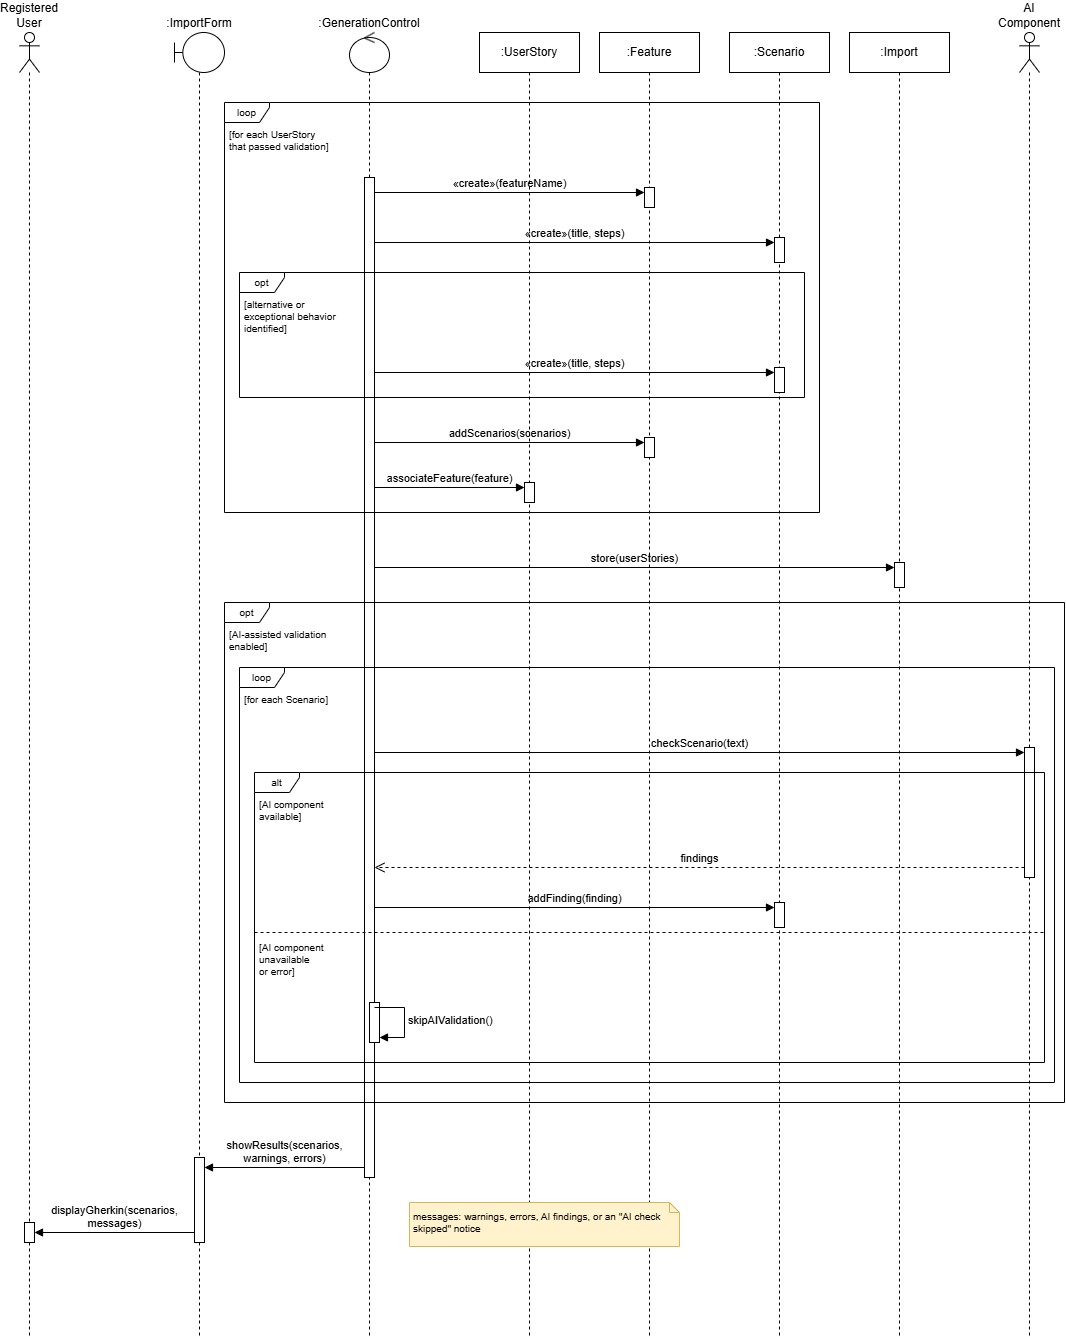

The diagram above was exported from draw.io. Its source (the exported page's mxGraphModel, read from the mxfile embedded in the PNG):
<mxGraphModel dx="2278" dy="1291" grid="1" gridSize="10" guides="1" tooltips="1" connect="1" arrows="1" fold="1" page="1" pageScale="1" pageWidth="827" pageHeight="1169" math="0" shadow="0">
  <root>
    <mxCell id="0" />
    <mxCell id="1" parent="0" />
    <mxCell id="skbG9ZbnbUFEig8l75U0-121" parent="1" style="shape=umlLifeline;perimeter=lifelinePerimeter;whiteSpace=wrap;html=1;container=1;dropTarget=0;collapsible=0;recursiveResize=0;outlineConnect=0;portConstraint=eastwest;newEdgeStyle={&quot;edgeStyle&quot;:&quot;sequenceEdgeStyle&quot;,&quot;libavoidRouting&quot;:0,&quot;curved&quot;:0,&quot;rounded&quot;:0};participant=umlActor;labelPosition=center;verticalLabelPosition=top;align=center;verticalAlign=bottom;labelPerimeter=1;" value="Registered&lt;div&gt;User&lt;/div&gt;" vertex="1">
      <mxGeometry height="1305" width="20" x="30" y="80" as="geometry" />
    </mxCell>
    <mxCell id="skbG9ZbnbUFEig8l75U0-122" parent="skbG9ZbnbUFEig8l75U0-121" style="html=1;points=[[0,0,0,0,5],[0,1,0,0,-5],[1,0,0,0,5],[1,1,0,0,-5]];perimeter=orthogonalPerimeter;outlineConnect=0;targetShapes=umlLifeline;portConstraint=eastwest;newEdgeStyle={&quot;edgeStyle&quot;:&quot;sequenceEdgeStyle&quot;,&quot;libavoidRouting&quot;:0,&quot;curved&quot;:0,&quot;rounded&quot;:0};" value="" vertex="1">
      <mxGeometry height="20" width="10" x="5" y="1190" as="geometry" />
    </mxCell>
    <mxCell id="skbG9ZbnbUFEig8l75U0-123" parent="1" style="shape=umlLifeline;perimeter=lifelinePerimeter;whiteSpace=wrap;html=1;container=1;dropTarget=0;collapsible=0;recursiveResize=0;outlineConnect=0;portConstraint=eastwest;newEdgeStyle={&quot;edgeStyle&quot;:&quot;sequenceEdgeStyle&quot;,&quot;libavoidRouting&quot;:0,&quot;curved&quot;:0,&quot;rounded&quot;:0};participant=umlBoundary;labelPosition=center;verticalLabelPosition=top;align=center;verticalAlign=bottom;labelPerimeter=1;" value=":ImportForm" vertex="1">
      <mxGeometry height="1305" width="50" x="185" y="80" as="geometry" />
    </mxCell>
    <mxCell id="skbG9ZbnbUFEig8l75U0-124" parent="skbG9ZbnbUFEig8l75U0-123" style="html=1;points=[[0,0,0,0,5],[0,1,0,0,-5],[1,0,0,0,5],[1,1,0,0,-5]];perimeter=orthogonalPerimeter;outlineConnect=0;targetShapes=umlLifeline;portConstraint=eastwest;newEdgeStyle={&quot;edgeStyle&quot;:&quot;sequenceEdgeStyle&quot;,&quot;libavoidRouting&quot;:0,&quot;curved&quot;:0,&quot;rounded&quot;:0};" value="" vertex="1">
      <mxGeometry height="85" width="10" x="20" y="1125" as="geometry" />
    </mxCell>
    <mxCell id="skbG9ZbnbUFEig8l75U0-125" parent="1" style="shape=umlLifeline;perimeter=lifelinePerimeter;whiteSpace=wrap;html=1;container=1;dropTarget=0;collapsible=0;recursiveResize=0;outlineConnect=0;portConstraint=eastwest;newEdgeStyle={&quot;edgeStyle&quot;:&quot;sequenceEdgeStyle&quot;,&quot;libavoidRouting&quot;:0,&quot;curved&quot;:0,&quot;rounded&quot;:0};participant=umlControl;labelPosition=center;verticalLabelPosition=top;align=center;verticalAlign=bottom;labelPerimeter=1;" value=":GenerationControl" vertex="1">
      <mxGeometry height="1305" width="40" x="360" y="80" as="geometry" />
    </mxCell>
    <mxCell id="skbG9ZbnbUFEig8l75U0-126" parent="skbG9ZbnbUFEig8l75U0-125" style="html=1;points=[[0,0,0,0,5],[0,1,0,0,-5],[1,0,0,0,5],[1,1,0,0,-5]];perimeter=orthogonalPerimeter;outlineConnect=0;targetShapes=umlLifeline;portConstraint=eastwest;newEdgeStyle={&quot;edgeStyle&quot;:&quot;sequenceEdgeStyle&quot;,&quot;libavoidRouting&quot;:0,&quot;curved&quot;:0,&quot;rounded&quot;:0};" value="" vertex="1">
      <mxGeometry height="1000" width="10" x="15" y="145" as="geometry" />
    </mxCell>
    <mxCell id="skbG9ZbnbUFEig8l75U0-127" parent="skbG9ZbnbUFEig8l75U0-125" style="html=1;points=[[0,0,0,0,5],[0,1,0,0,-5],[1,0,0,0,5],[1,1,0,0,-5]];perimeter=orthogonalPerimeter;outlineConnect=0;targetShapes=umlLifeline;portConstraint=eastwest;newEdgeStyle={&quot;edgeStyle&quot;:&quot;sequenceEdgeStyle&quot;,&quot;libavoidRouting&quot;:0,&quot;curved&quot;:0,&quot;rounded&quot;:0};" value="" vertex="1">
      <mxGeometry height="40" width="10" x="20" y="970" as="geometry" />
    </mxCell>
    <mxCell id="skbG9ZbnbUFEig8l75U0-128" parent="1" style="shape=umlLifeline;perimeter=lifelinePerimeter;whiteSpace=wrap;html=1;container=1;dropTarget=0;collapsible=0;recursiveResize=0;outlineConnect=0;portConstraint=eastwest;newEdgeStyle={&quot;edgeStyle&quot;:&quot;sequenceEdgeStyle&quot;,&quot;libavoidRouting&quot;:0,&quot;curved&quot;:0,&quot;rounded&quot;:0};" value=":UserStory" vertex="1">
      <mxGeometry height="1305" width="100" x="490" y="80" as="geometry" />
    </mxCell>
    <mxCell id="skbG9ZbnbUFEig8l75U0-129" parent="skbG9ZbnbUFEig8l75U0-128" style="html=1;points=[[0,0,0,0,5],[0,1,0,0,-5],[1,0,0,0,5],[1,1,0,0,-5]];perimeter=orthogonalPerimeter;outlineConnect=0;targetShapes=umlLifeline;portConstraint=eastwest;newEdgeStyle={&quot;edgeStyle&quot;:&quot;sequenceEdgeStyle&quot;,&quot;libavoidRouting&quot;:0,&quot;curved&quot;:0,&quot;rounded&quot;:0};" value="" vertex="1">
      <mxGeometry height="20" width="10" x="45" y="450" as="geometry" />
    </mxCell>
    <mxCell id="skbG9ZbnbUFEig8l75U0-130" parent="1" style="shape=umlLifeline;perimeter=lifelinePerimeter;whiteSpace=wrap;html=1;container=1;dropTarget=0;collapsible=0;recursiveResize=0;outlineConnect=0;portConstraint=eastwest;newEdgeStyle={&quot;edgeStyle&quot;:&quot;sequenceEdgeStyle&quot;,&quot;libavoidRouting&quot;:0,&quot;curved&quot;:0,&quot;rounded&quot;:0};" value=":Feature" vertex="1">
      <mxGeometry height="1305" width="100" x="610" y="80" as="geometry" />
    </mxCell>
    <mxCell id="skbG9ZbnbUFEig8l75U0-131" parent="skbG9ZbnbUFEig8l75U0-130" style="html=1;points=[[0,0,0,0,5],[0,1,0,0,-5],[1,0,0,0,5],[1,1,0,0,-5]];perimeter=orthogonalPerimeter;outlineConnect=0;targetShapes=umlLifeline;portConstraint=eastwest;newEdgeStyle={&quot;edgeStyle&quot;:&quot;sequenceEdgeStyle&quot;,&quot;libavoidRouting&quot;:0,&quot;curved&quot;:0,&quot;rounded&quot;:0};" value="" vertex="1">
      <mxGeometry height="20" width="10" x="45" y="155" as="geometry" />
    </mxCell>
    <mxCell id="skbG9ZbnbUFEig8l75U0-132" parent="skbG9ZbnbUFEig8l75U0-130" style="html=1;points=[[0,0,0,0,5],[0,1,0,0,-5],[1,0,0,0,5],[1,1,0,0,-5]];perimeter=orthogonalPerimeter;outlineConnect=0;targetShapes=umlLifeline;portConstraint=eastwest;newEdgeStyle={&quot;edgeStyle&quot;:&quot;sequenceEdgeStyle&quot;,&quot;libavoidRouting&quot;:0,&quot;curved&quot;:0,&quot;rounded&quot;:0};" value="" vertex="1">
      <mxGeometry height="20" width="10" x="45" y="405" as="geometry" />
    </mxCell>
    <mxCell id="skbG9ZbnbUFEig8l75U0-133" parent="1" style="shape=umlLifeline;perimeter=lifelinePerimeter;whiteSpace=wrap;html=1;container=1;dropTarget=0;collapsible=0;recursiveResize=0;outlineConnect=0;portConstraint=eastwest;newEdgeStyle={&quot;edgeStyle&quot;:&quot;sequenceEdgeStyle&quot;,&quot;libavoidRouting&quot;:0,&quot;curved&quot;:0,&quot;rounded&quot;:0};" value=":Scenario" vertex="1">
      <mxGeometry height="1305" width="100" x="740" y="80" as="geometry" />
    </mxCell>
    <mxCell id="skbG9ZbnbUFEig8l75U0-134" parent="skbG9ZbnbUFEig8l75U0-133" style="html=1;points=[[0,0,0,0,5],[0,1,0,0,-5],[1,0,0,0,5],[1,1,0,0,-5]];perimeter=orthogonalPerimeter;outlineConnect=0;targetShapes=umlLifeline;portConstraint=eastwest;newEdgeStyle={&quot;edgeStyle&quot;:&quot;sequenceEdgeStyle&quot;,&quot;libavoidRouting&quot;:0,&quot;curved&quot;:0,&quot;rounded&quot;:0};" value="" vertex="1">
      <mxGeometry height="25" width="10" x="45" y="205" as="geometry" />
    </mxCell>
    <mxCell id="skbG9ZbnbUFEig8l75U0-135" parent="skbG9ZbnbUFEig8l75U0-133" style="html=1;points=[[0,0,0,0,5],[0,1,0,0,-5],[1,0,0,0,5],[1,1,0,0,-5]];perimeter=orthogonalPerimeter;outlineConnect=0;targetShapes=umlLifeline;portConstraint=eastwest;newEdgeStyle={&quot;edgeStyle&quot;:&quot;sequenceEdgeStyle&quot;,&quot;libavoidRouting&quot;:0,&quot;curved&quot;:0,&quot;rounded&quot;:0};" value="" vertex="1">
      <mxGeometry height="25" width="10" x="45" y="335" as="geometry" />
    </mxCell>
    <mxCell id="skbG9ZbnbUFEig8l75U0-136" parent="skbG9ZbnbUFEig8l75U0-133" style="html=1;points=[[0,0,0,0,5],[0,1,0,0,-5],[1,0,0,0,5],[1,1,0,0,-5]];perimeter=orthogonalPerimeter;outlineConnect=0;targetShapes=umlLifeline;portConstraint=eastwest;newEdgeStyle={&quot;edgeStyle&quot;:&quot;sequenceEdgeStyle&quot;,&quot;libavoidRouting&quot;:0,&quot;curved&quot;:0,&quot;rounded&quot;:0};" value="" vertex="1">
      <mxGeometry height="25" width="10" x="45" y="870" as="geometry" />
    </mxCell>
    <mxCell id="skbG9ZbnbUFEig8l75U0-137" parent="1" style="shape=umlLifeline;perimeter=lifelinePerimeter;whiteSpace=wrap;html=1;container=1;dropTarget=0;collapsible=0;recursiveResize=0;outlineConnect=0;portConstraint=eastwest;newEdgeStyle={&quot;edgeStyle&quot;:&quot;sequenceEdgeStyle&quot;,&quot;libavoidRouting&quot;:0,&quot;curved&quot;:0,&quot;rounded&quot;:0};" value=":Import" vertex="1">
      <mxGeometry height="1305" width="100" x="860" y="80" as="geometry" />
    </mxCell>
    <mxCell id="skbG9ZbnbUFEig8l75U0-138" parent="skbG9ZbnbUFEig8l75U0-137" style="html=1;points=[[0,0,0,0,5],[0,1,0,0,-5],[1,0,0,0,5],[1,1,0,0,-5]];perimeter=orthogonalPerimeter;outlineConnect=0;targetShapes=umlLifeline;portConstraint=eastwest;newEdgeStyle={&quot;edgeStyle&quot;:&quot;sequenceEdgeStyle&quot;,&quot;libavoidRouting&quot;:0,&quot;curved&quot;:0,&quot;rounded&quot;:0};" value="" vertex="1">
      <mxGeometry height="25" width="10" x="45" y="530" as="geometry" />
    </mxCell>
    <mxCell id="skbG9ZbnbUFEig8l75U0-139" parent="1" style="shape=umlLifeline;perimeter=lifelinePerimeter;whiteSpace=wrap;html=1;container=1;dropTarget=0;collapsible=0;recursiveResize=0;outlineConnect=0;portConstraint=eastwest;newEdgeStyle={&quot;edgeStyle&quot;:&quot;sequenceEdgeStyle&quot;,&quot;libavoidRouting&quot;:0,&quot;curved&quot;:0,&quot;rounded&quot;:0};participant=umlActor;labelPosition=center;verticalLabelPosition=top;align=center;verticalAlign=bottom;labelPerimeter=1;" value="AI&lt;div&gt;Component&lt;/div&gt;" vertex="1">
      <mxGeometry height="1305" width="20" x="1030" y="80" as="geometry" />
    </mxCell>
    <mxCell id="skbG9ZbnbUFEig8l75U0-140" parent="skbG9ZbnbUFEig8l75U0-139" style="html=1;points=[[0,0,0,0,5],[0,1,0,0,-5],[1,0,0,0,5],[1,1,0,0,-5]];perimeter=orthogonalPerimeter;outlineConnect=0;targetShapes=umlLifeline;portConstraint=eastwest;newEdgeStyle={&quot;edgeStyle&quot;:&quot;sequenceEdgeStyle&quot;,&quot;libavoidRouting&quot;:0,&quot;curved&quot;:0,&quot;rounded&quot;:0};" value="" vertex="1">
      <mxGeometry height="130" width="10" x="5" y="715" as="geometry" />
    </mxCell>
    <mxCell id="skbG9ZbnbUFEig8l75U0-141" parent="1" style="shape=umlFrame;whiteSpace=wrap;html=1;pointerEvents=0;width=45;height=20;fontSize=10;fillColor=none;" value="loop" vertex="1">
      <mxGeometry height="410" width="595" x="235" y="150" as="geometry" />
    </mxCell>
    <mxCell id="skbG9ZbnbUFEig8l75U0-142" parent="1" style="shape=umlFrame;whiteSpace=wrap;html=1;pointerEvents=0;width=45;height=20;fontSize=10;fillColor=none;" value="opt" vertex="1">
      <mxGeometry height="125" width="565" x="250" y="320" as="geometry" />
    </mxCell>
    <mxCell id="skbG9ZbnbUFEig8l75U0-143" parent="1" style="shape=umlFrame;whiteSpace=wrap;html=1;pointerEvents=0;width=45;height=20;fontSize=10;fillColor=none;" value="opt" vertex="1">
      <mxGeometry height="500" width="840" x="235" y="650" as="geometry" />
    </mxCell>
    <mxCell id="skbG9ZbnbUFEig8l75U0-144" parent="1" style="shape=umlFrame;whiteSpace=wrap;html=1;pointerEvents=0;width=45;height=20;fontSize=10;fillColor=none;" value="loop" vertex="1">
      <mxGeometry height="415" width="815" x="250" y="715" as="geometry" />
    </mxCell>
    <mxCell id="skbG9ZbnbUFEig8l75U0-145" parent="1" style="shape=umlFrame;whiteSpace=wrap;html=1;pointerEvents=0;width=45;height=20;fontSize=10;fillColor=none;" value="alt" vertex="1">
      <mxGeometry height="290" width="790" x="265" y="820" as="geometry" />
    </mxCell>
    <mxCell id="skbG9ZbnbUFEig8l75U0-146" edge="1" parent="1" style="endArrow=none;dashed=1;html=1;rounded=0;" value="">
      <mxGeometry relative="1" as="geometry">
        <mxPoint x="265" y="980" as="sourcePoint" />
        <mxPoint x="1055" y="980" as="targetPoint" />
      </mxGeometry>
    </mxCell>
    <mxCell id="skbG9ZbnbUFEig8l75U0-147" parent="1" style="text;html=1;whiteSpace=wrap;strokeColor=none;fillColor=none;align=left;verticalAlign=top;spacing=0;spacingLeft=0;spacingTop=0;fontSize=10;" value="[for each UserStory&lt;br&gt;that passed validation]" vertex="1">
      <mxGeometry height="30" width="135" x="240" y="172" as="geometry" />
    </mxCell>
    <mxCell id="skbG9ZbnbUFEig8l75U0-148" parent="1" style="text;html=1;whiteSpace=wrap;strokeColor=none;fillColor=none;align=left;verticalAlign=top;spacing=0;spacingLeft=0;spacingTop=0;fontSize=10;" value="[alternative or&lt;br&gt;exceptional behavior&lt;br&gt;identified]" vertex="1">
      <mxGeometry height="44" width="118" x="255" y="342" as="geometry" />
    </mxCell>
    <mxCell id="skbG9ZbnbUFEig8l75U0-149" parent="1" style="text;html=1;whiteSpace=wrap;strokeColor=none;fillColor=none;align=left;verticalAlign=top;spacing=0;spacingLeft=0;spacingTop=0;fontSize=10;" value="[AI-assisted validation&lt;br&gt;enabled]" vertex="1">
      <mxGeometry height="30" width="135" x="240" y="672" as="geometry" />
    </mxCell>
    <mxCell id="skbG9ZbnbUFEig8l75U0-150" parent="1" style="text;html=1;whiteSpace=wrap;strokeColor=none;fillColor=none;align=left;verticalAlign=top;spacing=0;spacingLeft=0;spacingTop=0;fontSize=10;" value="[for each Scenario]" vertex="1">
      <mxGeometry height="16" width="118" x="255" y="737" as="geometry" />
    </mxCell>
    <mxCell id="skbG9ZbnbUFEig8l75U0-151" parent="1" style="text;html=1;whiteSpace=wrap;strokeColor=none;fillColor=none;align=left;verticalAlign=top;spacing=0;spacingLeft=0;spacingTop=0;fontSize=10;" value="[AI component&lt;br&gt;available]" vertex="1">
      <mxGeometry height="30" width="100" x="270" y="842" as="geometry" />
    </mxCell>
    <mxCell id="skbG9ZbnbUFEig8l75U0-152" parent="1" style="text;html=1;whiteSpace=wrap;strokeColor=none;fillColor=none;align=left;verticalAlign=top;spacing=0;spacingLeft=0;spacingTop=0;fontSize=10;" value="[AI component&lt;br&gt;unavailable&lt;br&gt;or error]" vertex="1">
      <mxGeometry height="44" width="100" x="270" y="985" as="geometry" />
    </mxCell>
    <mxCell id="skbG9ZbnbUFEig8l75U0-153" parent="1" style="shape=note;whiteSpace=wrap;html=1;size=10;fontSize=10;align=left;verticalAlign=top;spacing=4;fillColor=#fff2cc;strokeColor=#d6b656;" value="messages: warnings, errors, AI findings, or an &quot;AI check skipped&quot; notice" vertex="1">
      <mxGeometry height="44" width="270" x="420" y="1250" as="geometry" />
    </mxCell>
    <mxCell id="skbG9ZbnbUFEig8l75U0-154" edge="1" parent="1" style="html=1;verticalAlign=bottom;endArrow=block;curved=0;rounded=0;fontSize=11;defaultLabelBackgroundColor=page;" value="«create»(featureName)">
      <mxGeometry relative="1" as="geometry">
        <mxPoint x="385" y="240" as="sourcePoint" />
        <mxPoint x="655" y="240" as="targetPoint" />
      </mxGeometry>
    </mxCell>
    <mxCell id="skbG9ZbnbUFEig8l75U0-155" edge="1" parent="1" style="html=1;verticalAlign=bottom;endArrow=block;curved=0;rounded=0;fontSize=11;defaultLabelBackgroundColor=page;" value="«create»(title, steps)">
      <mxGeometry relative="1" as="geometry">
        <mxPoint x="385" y="290" as="sourcePoint" />
        <mxPoint x="785" y="290" as="targetPoint" />
      </mxGeometry>
    </mxCell>
    <mxCell id="skbG9ZbnbUFEig8l75U0-156" edge="1" parent="1" style="html=1;verticalAlign=bottom;endArrow=block;curved=0;rounded=0;fontSize=11;defaultLabelBackgroundColor=page;" value="«create»(title, steps)">
      <mxGeometry relative="1" as="geometry">
        <mxPoint x="385" y="420" as="sourcePoint" />
        <mxPoint x="785" y="420" as="targetPoint" />
      </mxGeometry>
    </mxCell>
    <mxCell id="skbG9ZbnbUFEig8l75U0-157" edge="1" parent="1" style="html=1;verticalAlign=bottom;endArrow=block;curved=0;rounded=0;fontSize=11;defaultLabelBackgroundColor=page;" value="addScenarios(scenarios)">
      <mxGeometry relative="1" as="geometry">
        <mxPoint x="385" y="490" as="sourcePoint" />
        <mxPoint x="655" y="490" as="targetPoint" />
      </mxGeometry>
    </mxCell>
    <mxCell id="skbG9ZbnbUFEig8l75U0-158" edge="1" parent="1" style="html=1;verticalAlign=bottom;endArrow=block;curved=0;rounded=0;fontSize=11;defaultLabelBackgroundColor=page;" value="associateFeature(feature)">
      <mxGeometry relative="1" as="geometry">
        <mxPoint x="385" y="535" as="sourcePoint" />
        <mxPoint x="535" y="535" as="targetPoint" />
      </mxGeometry>
    </mxCell>
    <mxCell id="skbG9ZbnbUFEig8l75U0-159" edge="1" parent="1" style="html=1;verticalAlign=bottom;endArrow=block;curved=0;rounded=0;fontSize=11;defaultLabelBackgroundColor=page;" value="store(userStories)">
      <mxGeometry relative="1" as="geometry">
        <mxPoint x="385" y="615" as="sourcePoint" />
        <mxPoint x="905" y="615" as="targetPoint" />
      </mxGeometry>
    </mxCell>
    <mxCell id="skbG9ZbnbUFEig8l75U0-160" edge="1" parent="1" style="html=1;verticalAlign=bottom;endArrow=block;curved=0;rounded=0;fontSize=11;defaultLabelBackgroundColor=page;" value="checkScenario(text)">
      <mxGeometry relative="1" as="geometry">
        <mxPoint x="385" y="800" as="sourcePoint" />
        <mxPoint x="1035" y="800" as="targetPoint" />
      </mxGeometry>
    </mxCell>
    <mxCell id="skbG9ZbnbUFEig8l75U0-161" edge="1" parent="1" style="html=1;verticalAlign=bottom;endArrow=open;dashed=1;endSize=8;curved=0;rounded=0;fontSize=11;defaultLabelBackgroundColor=page;" value="findings">
      <mxGeometry relative="1" as="geometry">
        <mxPoint x="1035" y="915" as="sourcePoint" />
        <mxPoint x="385" y="915" as="targetPoint" />
      </mxGeometry>
    </mxCell>
    <mxCell id="skbG9ZbnbUFEig8l75U0-162" edge="1" parent="1" style="html=1;verticalAlign=bottom;endArrow=block;curved=0;rounded=0;fontSize=11;defaultLabelBackgroundColor=page;" value="addFinding(finding)">
      <mxGeometry relative="1" as="geometry">
        <mxPoint x="385" y="955" as="sourcePoint" />
        <mxPoint x="785" y="955" as="targetPoint" />
      </mxGeometry>
    </mxCell>
    <mxCell id="skbG9ZbnbUFEig8l75U0-163" edge="1" parent="1" style="html=1;verticalAlign=bottom;endArrow=block;curved=0;rounded=0;fontSize=11;defaultLabelBackgroundColor=page;" value="showResults(scenarios,&lt;br&gt;warnings, errors)">
      <mxGeometry relative="1" as="geometry">
        <mxPoint x="375" y="1215" as="sourcePoint" />
        <mxPoint x="215" y="1215" as="targetPoint" />
      </mxGeometry>
    </mxCell>
    <mxCell id="skbG9ZbnbUFEig8l75U0-164" edge="1" parent="1" style="html=1;verticalAlign=bottom;endArrow=block;curved=0;rounded=0;fontSize=11;defaultLabelBackgroundColor=page;" value="displayGherkin(scenarios,&lt;br&gt;messages)">
      <mxGeometry relative="1" as="geometry">
        <mxPoint x="205" y="1280" as="sourcePoint" />
        <mxPoint x="45" y="1280" as="targetPoint" />
      </mxGeometry>
    </mxCell>
    <mxCell id="skbG9ZbnbUFEig8l75U0-165" edge="1" parent="1" style="html=1;align=left;spacingLeft=2;endArrow=block;curved=0;rounded=0;fontSize=11;defaultLabelBackgroundColor=page;" value="skipAIValidation()">
      <mxGeometry relative="1" as="geometry">
        <Array as="points">
          <mxPoint x="415" y="1055" />
          <mxPoint x="415" y="1085" />
        </Array>
        <mxPoint x="385" y="1055" as="sourcePoint" />
        <mxPoint x="390" y="1085" as="targetPoint" />
      </mxGeometry>
    </mxCell>
  </root>
</mxGraphModel>